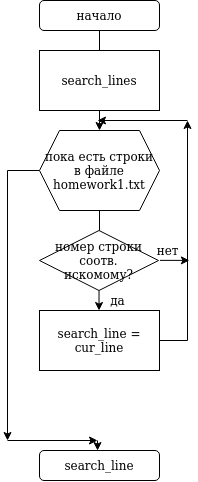

The diagram above was exported from draw.io. Its source (the exported page's mxGraphModel, read from the mxfile embedded in the PNG):
<mxGraphModel dx="794" dy="466" grid="1" gridSize="10" guides="1" tooltips="1" connect="1" arrows="1" fold="1" page="1" pageScale="1" pageWidth="827" pageHeight="1169" math="0" shadow="0">
  <root>
    <mxCell id="0" />
    <mxCell id="1" parent="0" />
    <mxCell id="Rfa8apUO0t4teAoU87N_-9" value="" style="edgeStyle=orthogonalEdgeStyle;rounded=0;orthogonalLoop=1;jettySize=auto;html=1;" edge="1" parent="1" source="Rfa8apUO0t4teAoU87N_-5" target="Rfa8apUO0t4teAoU87N_-7">
      <mxGeometry relative="1" as="geometry" />
    </mxCell>
    <mxCell id="Rfa8apUO0t4teAoU87N_-5" value="начало" style="rounded=1;whiteSpace=wrap;html=1;" vertex="1" parent="1">
      <mxGeometry x="342" y="30" width="120" height="30" as="geometry" />
    </mxCell>
    <mxCell id="Rfa8apUO0t4teAoU87N_-6" value="search_lines" style="rounded=0;whiteSpace=wrap;html=1;" vertex="1" parent="1">
      <mxGeometry x="342" y="80" width="120" height="60" as="geometry" />
    </mxCell>
    <mxCell id="Rfa8apUO0t4teAoU87N_-10" value="" style="edgeStyle=orthogonalEdgeStyle;rounded=0;orthogonalLoop=1;jettySize=auto;html=1;startArrow=none;" edge="1" parent="1" source="Rfa8apUO0t4teAoU87N_-18" target="Rfa8apUO0t4teAoU87N_-8">
      <mxGeometry relative="1" as="geometry" />
    </mxCell>
    <mxCell id="Rfa8apUO0t4teAoU87N_-15" style="edgeStyle=orthogonalEdgeStyle;rounded=0;orthogonalLoop=1;jettySize=auto;html=1;" edge="1" parent="1" source="Rfa8apUO0t4teAoU87N_-7">
      <mxGeometry relative="1" as="geometry">
        <mxPoint x="310" y="470" as="targetPoint" />
      </mxGeometry>
    </mxCell>
    <mxCell id="Rfa8apUO0t4teAoU87N_-7" value="&lt;div&gt;пока есть строки&lt;/div&gt;&lt;div&gt;в файле &lt;br&gt;&lt;/div&gt;&lt;div&gt;homework1.txt&lt;br&gt;&lt;/div&gt;" style="shape=hexagon;perimeter=hexagonPerimeter2;whiteSpace=wrap;html=1;fixedSize=1;" vertex="1" parent="1">
      <mxGeometry x="342" y="160" width="120" height="80" as="geometry" />
    </mxCell>
    <mxCell id="Rfa8apUO0t4teAoU87N_-11" style="edgeStyle=orthogonalEdgeStyle;rounded=0;orthogonalLoop=1;jettySize=auto;html=1;" edge="1" parent="1" source="Rfa8apUO0t4teAoU87N_-8">
      <mxGeometry relative="1" as="geometry">
        <mxPoint x="489.9999999999998" y="150" as="targetPoint" />
      </mxGeometry>
    </mxCell>
    <mxCell id="Rfa8apUO0t4teAoU87N_-8" value="search_line = cur_line" style="rounded=0;whiteSpace=wrap;html=1;" vertex="1" parent="1">
      <mxGeometry x="342" y="340" width="120" height="60" as="geometry" />
    </mxCell>
    <mxCell id="Rfa8apUO0t4teAoU87N_-12" value="" style="endArrow=classic;html=1;rounded=0;" edge="1" parent="1">
      <mxGeometry width="50" height="50" relative="1" as="geometry">
        <mxPoint x="490" y="150" as="sourcePoint" />
        <mxPoint x="400" y="150" as="targetPoint" />
      </mxGeometry>
    </mxCell>
    <mxCell id="Rfa8apUO0t4teAoU87N_-14" value="search_line" style="rounded=1;whiteSpace=wrap;html=1;" vertex="1" parent="1">
      <mxGeometry x="342" y="480" width="120" height="30" as="geometry" />
    </mxCell>
    <mxCell id="Rfa8apUO0t4teAoU87N_-16" value="" style="endArrow=classic;html=1;rounded=0;" edge="1" parent="1">
      <mxGeometry width="50" height="50" relative="1" as="geometry">
        <mxPoint x="310" y="470" as="sourcePoint" />
        <mxPoint x="400" y="470" as="targetPoint" />
      </mxGeometry>
    </mxCell>
    <mxCell id="Rfa8apUO0t4teAoU87N_-17" value="" style="endArrow=classic;html=1;rounded=0;entryX=0.484;entryY=0.002;entryDx=0;entryDy=0;entryPerimeter=0;" edge="1" parent="1" target="Rfa8apUO0t4teAoU87N_-14">
      <mxGeometry width="50" height="50" relative="1" as="geometry">
        <mxPoint x="400" y="470" as="sourcePoint" />
        <mxPoint x="430" y="370" as="targetPoint" />
      </mxGeometry>
    </mxCell>
    <mxCell id="Rfa8apUO0t4teAoU87N_-18" value="&lt;div&gt;номер строки&lt;/div&gt;&lt;div&gt;соотв.&lt;/div&gt;&lt;div&gt;искомому?&lt;br&gt;&lt;/div&gt;" style="rhombus;whiteSpace=wrap;html=1;" vertex="1" parent="1">
      <mxGeometry x="342" y="260" width="119" height="60" as="geometry" />
    </mxCell>
    <mxCell id="Rfa8apUO0t4teAoU87N_-19" value="" style="edgeStyle=orthogonalEdgeStyle;rounded=0;orthogonalLoop=1;jettySize=auto;html=1;endArrow=none;" edge="1" parent="1" source="Rfa8apUO0t4teAoU87N_-7" target="Rfa8apUO0t4teAoU87N_-18">
      <mxGeometry relative="1" as="geometry">
        <mxPoint x="402" y="240" as="sourcePoint" />
        <mxPoint x="402" y="340" as="targetPoint" />
      </mxGeometry>
    </mxCell>
    <mxCell id="Rfa8apUO0t4teAoU87N_-20" value="да" style="text;html=1;align=center;verticalAlign=middle;resizable=0;points=[];autosize=1;strokeColor=none;fillColor=none;" vertex="1" parent="1">
      <mxGeometry x="405" y="320" width="30" height="20" as="geometry" />
    </mxCell>
    <mxCell id="Rfa8apUO0t4teAoU87N_-21" value="нет" style="text;html=1;align=center;verticalAlign=middle;resizable=0;points=[];autosize=1;strokeColor=none;fillColor=none;" vertex="1" parent="1">
      <mxGeometry x="450" y="270" width="40" height="20" as="geometry" />
    </mxCell>
    <mxCell id="Rfa8apUO0t4teAoU87N_-23" value="" style="endArrow=classic;html=1;rounded=0;exitX=0.312;exitY=0.994;exitDx=0;exitDy=0;exitPerimeter=0;entryX=1.047;entryY=0.994;entryDx=0;entryDy=0;entryPerimeter=0;" edge="1" parent="1" source="Rfa8apUO0t4teAoU87N_-21" target="Rfa8apUO0t4teAoU87N_-21">
      <mxGeometry width="50" height="50" relative="1" as="geometry">
        <mxPoint x="370" y="400" as="sourcePoint" />
        <mxPoint x="420" y="350" as="targetPoint" />
      </mxGeometry>
    </mxCell>
  </root>
</mxGraphModel>